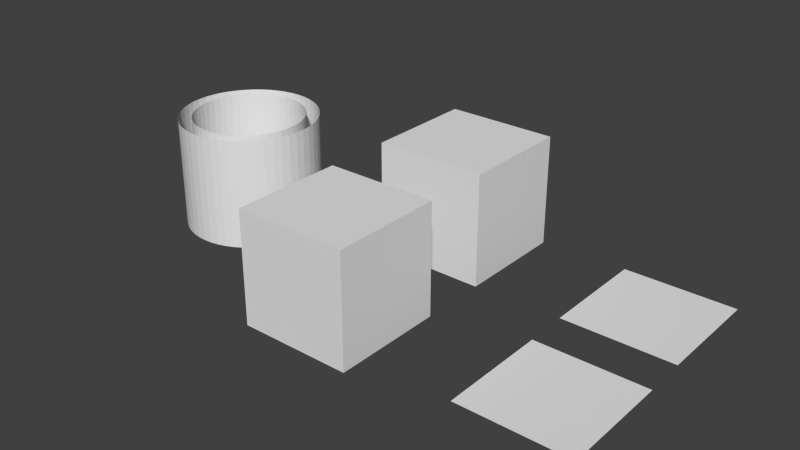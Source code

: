 # Source: Task_1.blend  (saved by Blender 2.76.0; exported with 4.5.12 LTS)
import bpy
from mathutils import Matrix  # noqa: F401  (used for matrix-valued properties, if any)

bpy.ops.wm.read_factory_settings(use_empty=True)
scene = bpy.context.scene
scene.name = 'Scene'

# ---- collections
col_collection_1 = bpy.data.collections.new('Collection 1'); scene.collection.children.link(col_collection_1)

# ---- materials (node trees are filled in below, after node groups)
mat_material = bpy.data.materials.new('Material')
mat_material.alpha_threshold = 0.0
mat_material.use_transparent_shadow = False
mat_material.roughness = 0.5
mat_material.line_color = (0.0, 0.0, 0.0, 1.0)

# ---- material node trees

# ---- world
world_world = bpy.data.worlds.new('World'); scene.world = world_world
world_world.color = (0.05088, 0.05088, 0.05088)
world_world.use_sun_shadow = False
world_world.sun_shadow_jitter_overblur = 0.0
world_world.cycles.sampling_method = 'MANUAL'
world_world.cycles.sample_map_resolution = 256

# ---- meshes
me_cylinder_003 = bpy.data.meshes.new('Cylinder.003')
me_cylinder_003.from_pydata([(0.0, 1.0, -1.0), (0.0, 1.0, 1.0), (0.1253, 0.9921, -1.0), (0.1253, 0.9921, 1.0), (0.2487, 0.9686, -1.0), (0.2487, 0.9686, 1.0), (0.3681, 0.9298, -1.0), (0.3681, 0.9298, 1.0), (0.4818, 0.8763, -1.0), (0.4818, 0.8763, 1.0), (0.5878, 0.809, -1.0), (0.5878, 0.809, 1.0), (0.6845, 0.729, -1.0), (0.6845, 0.729, 1.0), (0.7705, 0.6374, -1.0), (0.7705, 0.6374, 1.0), (0.8443, 0.5358, -1.0), (0.8443, 0.5358, 1.0), (0.9048, 0.4258, -1.0), (0.9048, 0.4258, 1.0), (0.9511, 0.309, -1.0), (0.9511, 0.309, 1.0), (0.9823, 0.1874, -1.0), (0.9823, 0.1874, 1.0), (0.998, 0.06279, -1.0), (0.998, 0.06279, 1.0), (0.998, -0.06279, -1.0), (0.998, -0.06279, 1.0), (0.9823, -0.1874, -1.0), (0.9823, -0.1874, 1.0), (0.9511, -0.309, -1.0), (0.9511, -0.309, 1.0), (0.9048, -0.4258, -1.0), (0.9048, -0.4258, 1.0), (0.8443, -0.5358, -1.0), (0.8443, -0.5358, 1.0), (0.7705, -0.6374, -1.0), (0.7705, -0.6374, 1.0), (0.6845, -0.729, -1.0), (0.6845, -0.729, 1.0), (0.5878, -0.809, -1.0), (0.5878, -0.809, 1.0), (0.4818, -0.8763, -1.0), (0.4818, -0.8763, 1.0), (0.3681, -0.9298, -1.0), (0.3681, -0.9298, 1.0), (0.2487, -0.9686, -1.0), (0.2487, -0.9686, 1.0), (0.1253, -0.9921, -1.0), (0.1253, -0.9921, 1.0), (-8.027e-07, -1.0, -1.0), (-8.027e-07, -1.0, 1.0), (-0.1253, -0.9921, -1.0), (-0.1253, -0.9921, 1.0), (-0.2487, -0.9686, -1.0), (-0.2487, -0.9686, 1.0), (-0.3681, -0.9298, -1.0), (-0.3681, -0.9298, 1.0), (-0.4818, -0.8763, -1.0), (-0.4818, -0.8763, 1.0), (-0.5878, -0.809, -1.0), (-0.5878, -0.809, 1.0), (-0.6845, -0.729, -1.0), (-0.6845, -0.729, 1.0), (-0.7705, -0.6374, -1.0), (-0.7705, -0.6374, 1.0), (-0.8443, -0.5358, -1.0), (-0.8443, -0.5358, 1.0), (-0.9048, -0.4258, -1.0), (-0.9048, -0.4258, 1.0), (-0.9511, -0.309, -1.0), (-0.9511, -0.309, 1.0), (-0.9823, -0.1874, -1.0), (-0.9823, -0.1874, 1.0), (-0.998, -0.06279, -1.0), (-0.998, -0.06279, 1.0), (-0.998, 0.06279, -1.0), (-0.998, 0.06279, 1.0), (-0.9823, 0.1874, -1.0), (-0.9823, 0.1874, 1.0), (-0.9511, 0.309, -1.0), (-0.9511, 0.309, 1.0), (-0.9048, 0.4258, -1.0), (-0.9048, 0.4258, 1.0), (-0.8443, 0.5358, -1.0), (-0.8443, 0.5358, 1.0), (-0.7705, 0.6374, -1.0), (-0.7705, 0.6374, 1.0), (-0.6845, 0.729, -1.0), (-0.6845, 0.729, 1.0), (-0.5878, 0.809, -1.0), (-0.5878, 0.809, 1.0), (-0.4818, 0.8763, -1.0), (-0.4818, 0.8763, 1.0), (-0.3681, 0.9298, -1.0), (-0.3681, 0.9298, 1.0), (-0.2487, 0.9686, -1.0), (-0.2487, 0.9686, 1.0), (-0.1253, 0.9921, -1.0), (-0.1253, 0.9921, 1.0)], [], [(0, 1, 3, 2), (2, 3, 5, 4), (4, 5, 7, 6), (6, 7, 9, 8), (8, 9, 11, 10), (10, 11, 13, 12), (12, 13, 15, 14), (14, 15, 17, 16), (16, 17, 19, 18), (18, 19, 21, 20), (20, 21, 23, 22), (22, 23, 25, 24), (24, 25, 27, 26), (26, 27, 29, 28), (28, 29, 31, 30), (30, 31, 33, 32), (32, 33, 35, 34), (34, 35, 37, 36), (36, 37, 39, 38), (38, 39, 41, 40), (40, 41, 43, 42), (42, 43, 45, 44), (44, 45, 47, 46), (46, 47, 49, 48), (48, 49, 51, 50), (50, 51, 53, 52), (52, 53, 55, 54), (54, 55, 57, 56), (56, 57, 59, 58), (58, 59, 61, 60), (60, 61, 63, 62), (62, 63, 65, 64), (64, 65, 67, 66), (66, 67, 69, 68), (68, 69, 71, 70), (70, 71, 73, 72), (72, 73, 75, 74), (74, 75, 77, 76), (76, 77, 79, 78), (78, 79, 81, 80), (80, 81, 83, 82), (82, 83, 85, 84), (84, 85, 87, 86), (86, 87, 89, 88), (88, 89, 91, 90), (90, 91, 93, 92), (92, 93, 95, 94), (94, 95, 97, 96), (96, 97, 99, 98), (98, 99, 1, 0)])
me_cylinder_003.use_remesh_preserve_volume = False
me_cylinder_003.use_remesh_preserve_attributes = False
me_cylinder_003.use_mirror_vertex_groups = False
me_cylinder_003.update()
me_cylinder_002 = bpy.data.meshes.new('Cylinder.002')
me_cylinder_002.from_pydata([(0.0, 1.0, -1.0), (0.0, 1.0, 1.0), (0.1253, 0.9921, -1.0), (0.1253, 0.9921, 1.0), (0.2487, 0.9686, -1.0), (0.2487, 0.9686, 1.0), (0.3681, 0.9298, -1.0), (0.3681, 0.9298, 1.0), (0.4818, 0.8763, -1.0), (0.4818, 0.8763, 1.0), (0.5878, 0.809, -1.0), (0.5878, 0.809, 1.0), (0.6845, 0.729, -1.0), (0.6845, 0.729, 1.0), (0.7705, 0.6374, -1.0), (0.7705, 0.6374, 1.0), (0.8443, 0.5358, -1.0), (0.8443, 0.5358, 1.0), (0.9048, 0.4258, -1.0), (0.9048, 0.4258, 1.0), (0.9511, 0.309, -1.0), (0.9511, 0.309, 1.0), (0.9823, 0.1874, -1.0), (0.9823, 0.1874, 1.0), (0.998, 0.06279, -1.0), (0.998, 0.06279, 1.0), (0.998, -0.06279, -1.0), (0.998, -0.06279, 1.0), (0.9823, -0.1874, -1.0), (0.9823, -0.1874, 1.0), (0.9511, -0.309, -1.0), (0.9511, -0.309, 1.0), (0.9048, -0.4258, -1.0), (0.9048, -0.4258, 1.0), (0.8443, -0.5358, -1.0), (0.8443, -0.5358, 1.0), (0.7705, -0.6374, -1.0), (0.7705, -0.6374, 1.0), (0.6845, -0.729, -1.0), (0.6845, -0.729, 1.0), (0.5878, -0.809, -1.0), (0.5878, -0.809, 1.0), (0.4818, -0.8763, -1.0), (0.4818, -0.8763, 1.0), (0.3681, -0.9298, -1.0), (0.3681, -0.9298, 1.0), (0.2487, -0.9686, -1.0), (0.2487, -0.9686, 1.0), (0.1253, -0.9921, -1.0), (0.1253, -0.9921, 1.0), (-8.027e-07, -1.0, -1.0), (-8.027e-07, -1.0, 1.0), (-0.1253, -0.9921, -1.0), (-0.1253, -0.9921, 1.0), (-0.2487, -0.9686, -1.0), (-0.2487, -0.9686, 1.0), (-0.3681, -0.9298, -1.0), (-0.3681, -0.9298, 1.0), (-0.4818, -0.8763, -1.0), (-0.4818, -0.8763, 1.0), (-0.5878, -0.809, -1.0), (-0.5878, -0.809, 1.0), (-0.6845, -0.729, -1.0), (-0.6845, -0.729, 1.0), (-0.7705, -0.6374, -1.0), (-0.7705, -0.6374, 1.0), (-0.8443, -0.5358, -1.0), (-0.8443, -0.5358, 1.0), (-0.9048, -0.4258, -1.0), (-0.9048, -0.4258, 1.0), (-0.9511, -0.309, -1.0), (-0.9511, -0.309, 1.0), (-0.9823, -0.1874, -1.0), (-0.9823, -0.1874, 1.0), (-0.998, -0.06279, -1.0), (-0.998, -0.06279, 1.0), (-0.998, 0.06279, -1.0), (-0.998, 0.06279, 1.0), (-0.9823, 0.1874, -1.0), (-0.9823, 0.1874, 1.0), (-0.9511, 0.309, -1.0), (-0.9511, 0.309, 1.0), (-0.9048, 0.4258, -1.0), (-0.9048, 0.4258, 1.0), (-0.8443, 0.5358, -1.0), (-0.8443, 0.5358, 1.0), (-0.7705, 0.6374, -1.0), (-0.7705, 0.6374, 1.0), (-0.6845, 0.729, -1.0), (-0.6845, 0.729, 1.0), (-0.5878, 0.809, -1.0), (-0.5878, 0.809, 1.0), (-0.4818, 0.8763, -1.0), (-0.4818, 0.8763, 1.0), (-0.3681, 0.9298, -1.0), (-0.3681, 0.9298, 1.0), (-0.2487, 0.9686, -1.0), (-0.2487, 0.9686, 1.0), (-0.1253, 0.9921, -1.0), (-0.1253, 0.9921, 1.0)], [], [(0, 1, 3, 2), (2, 3, 5, 4), (4, 5, 7, 6), (6, 7, 9, 8), (8, 9, 11, 10), (10, 11, 13, 12), (12, 13, 15, 14), (14, 15, 17, 16), (16, 17, 19, 18), (18, 19, 21, 20), (20, 21, 23, 22), (22, 23, 25, 24), (24, 25, 27, 26), (26, 27, 29, 28), (28, 29, 31, 30), (30, 31, 33, 32), (32, 33, 35, 34), (34, 35, 37, 36), (36, 37, 39, 38), (38, 39, 41, 40), (40, 41, 43, 42), (42, 43, 45, 44), (44, 45, 47, 46), (46, 47, 49, 48), (48, 49, 51, 50), (50, 51, 53, 52), (52, 53, 55, 54), (54, 55, 57, 56), (56, 57, 59, 58), (58, 59, 61, 60), (60, 61, 63, 62), (62, 63, 65, 64), (64, 65, 67, 66), (66, 67, 69, 68), (68, 69, 71, 70), (70, 71, 73, 72), (72, 73, 75, 74), (74, 75, 77, 76), (76, 77, 79, 78), (78, 79, 81, 80), (80, 81, 83, 82), (82, 83, 85, 84), (84, 85, 87, 86), (86, 87, 89, 88), (88, 89, 91, 90), (90, 91, 93, 92), (92, 93, 95, 94), (94, 95, 97, 96), (96, 97, 99, 98), (98, 99, 1, 0)])
me_cylinder_002.use_remesh_preserve_volume = False
me_cylinder_002.use_remesh_preserve_attributes = False
me_cylinder_002.use_mirror_vertex_groups = False
me_cylinder_002.update()
me_plane_002 = bpy.data.meshes.new('Plane.002')
me_plane_002.from_pydata([(-1.0, -1.0, 0.0), (1.0, -1.0, 0.0), (-1.0, 1.0, 0.0), (1.0, 1.0, 0.0), (-1.0, 0.0, 0.0), (0.0, -1.0, 0.0), (1.0, 0.0, 0.0), (0.0, 1.0, 0.0), (0.0, 0.0, 0.0), (-1.0, -0.5, 0.0), (0.5, -1.0, 0.0), (1.0, 0.5, 0.0), (-0.5, 1.0, 0.0), (-1.0, 0.5, 0.0), (-0.5, -1.0, 0.0), (1.0, -0.5, 0.0), (0.5, 1.0, 0.0), (0.0, 0.5, 0.0), (0.0, -0.5, 0.0), (-0.5, 0.0, 0.0), (0.5, 0.0, 0.0), (0.5, -0.5, 0.0), (-0.5, -0.5, 0.0), (-0.5, 0.5, 0.0), (0.5, 0.5, 0.0)], [], [(24, 11, 3, 16), (23, 17, 7, 12), (22, 18, 8, 19), (21, 15, 6, 20), (18, 21, 20, 8), (5, 10, 21, 18), (10, 1, 15, 21), (9, 22, 19, 4), (0, 14, 22, 9), (14, 5, 18, 22), (13, 23, 12, 2), (4, 19, 23, 13), (19, 8, 17, 23), (17, 24, 16, 7), (8, 20, 24, 17), (20, 6, 11, 24)])
me_plane_002.use_remesh_preserve_volume = False
me_plane_002.use_remesh_preserve_attributes = False
me_plane_002.use_mirror_vertex_groups = False
me_plane_002.update()
me_plane = bpy.data.meshes.new('Plane')
me_plane.from_pydata([(-1.0, -1.0, 0.0), (1.0, -1.0, 0.0), (-1.0, 1.0, 0.0), (1.0, 1.0, 0.0), (-1.0, 0.0, 0.0), (0.0, -1.0, 0.0), (1.0, 0.0, 0.0), (0.0, 1.0, 0.0), (0.0, 0.0, 0.0), (-1.0, -0.5, 0.0), (0.5, -1.0, 0.0), (1.0, 0.5, 0.0), (-0.5, 1.0, 0.0), (-1.0, 0.5, 0.0), (-0.5, -1.0, 0.0), (1.0, -0.5, 0.0), (0.5, 1.0, 0.0), (0.0, 0.5, 0.0), (0.0, -0.5, 0.0), (-0.5, 0.0, 0.0), (0.5, 0.0, 0.0), (0.5, -0.5, 0.0), (-0.5, -0.5, 0.0), (-0.5, 0.5, 0.0), (0.5, 0.5, 0.0)], [], [(24, 16, 3, 11), (23, 12, 7, 17), (22, 19, 8, 18), (21, 20, 6, 15), (18, 8, 20, 21), (5, 18, 21, 10), (10, 21, 15, 1), (9, 4, 19, 22), (0, 9, 22, 14), (14, 22, 18, 5), (13, 2, 12, 23), (4, 13, 23, 19), (19, 23, 17, 8), (17, 7, 16, 24), (8, 17, 24, 20), (20, 24, 11, 6)])
me_plane.use_remesh_preserve_volume = False
me_plane.use_remesh_preserve_attributes = False
me_plane.use_mirror_vertex_groups = False
me_plane.update()
me_cube_001 = bpy.data.meshes.new('Cube.001')
me_cube_001.from_pydata([(1.0, 1.0, -1.0), (1.0, -1.0, -1.0), (-1.0, -1.0, -1.0), (-1.0, 1.0, -1.0), (1.0, 1.0, 1.0), (1.0, -1.0, 1.0), (-1.0, -1.0, 1.0), (-1.0, 1.0, 1.0)], [], [(0, 1, 2, 3), (4, 7, 6, 5), (0, 4, 5, 1), (1, 5, 6, 2), (2, 6, 7, 3), (4, 0, 3, 7)])
me_cube_001.materials.append(mat_material)
me_cube_001.use_remesh_preserve_volume = False
me_cube_001.use_remesh_preserve_attributes = False
me_cube_001.use_mirror_vertex_groups = False
me_cube_001.update()
me_cube = bpy.data.meshes.new('Cube')
me_cube.from_pydata([(1.0, 1.0, -1.0), (1.0, -1.0, -1.0), (-1.0, -1.0, -1.0), (-1.0, 1.0, -1.0), (1.0, 1.0, 1.0), (1.0, -1.0, 1.0), (-1.0, -1.0, 1.0), (-1.0, 1.0, 1.0)], [], [(0, 1, 2, 3), (4, 7, 6, 5), (0, 4, 5, 1), (1, 5, 6, 2), (2, 6, 7, 3), (4, 0, 3, 7)])
me_cube.materials.append(mat_material)
me_cube.use_remesh_preserve_volume = False
me_cube.use_remesh_preserve_attributes = False
me_cube.use_mirror_vertex_groups = False
me_cube.update()

# ---- objects
ob_cylinder_001 = bpy.data.objects.new('Cylinder.001', me_cylinder_003)
ob_cylinder = bpy.data.objects.new('Cylinder', me_cylinder_002)
ob_plane_001 = bpy.data.objects.new('Plane.001', me_plane_002)
ob_plane = bpy.data.objects.new('Plane', me_plane)
ob_cube_001 = bpy.data.objects.new('Cube.001', me_cube_001)
ob_cube = bpy.data.objects.new('Cube', me_cube)

# ---- transforms, parenting, visibility, modifiers, constraints
ob_cylinder_001.location = (-5.359, 0.1247, 0.9321)
ob_cylinder_001.scale = (1.238, 1.238, 1.0)
ob_cylinder_001.lineart.crease_threshold = 0.0
ob_cylinder.location = (-5.359, 0.1247, 0.9321)
ob_cylinder.lineart.crease_threshold = 0.0
ob_plane_001.location = (1.899, 1.587, 0.0)
ob_plane_001.lineart.crease_threshold = 0.0
ob_plane.location = (1.914, -1.191, 0.0)
ob_plane.lineart.crease_threshold = 0.0
ob_cube_001.location = (-1.732, 1.626, 0.9325)
ob_cube_001.lock_rotations_4d = False
ob_cube_001.empty_display_type = 'ARROWS'
ob_cube_001.lineart.crease_threshold = 0.0
ob_cube.location = (-1.732, -1.563, 0.9325)
ob_cube.lock_rotations_4d = False
ob_cube.empty_display_type = 'ARROWS'
ob_cube.lineart.crease_threshold = 0.0

# ---- collection membership
col_collection_1.objects.link(ob_cylinder_001)
col_collection_1.objects.link(ob_cylinder)
col_collection_1.objects.link(ob_plane_001)
col_collection_1.objects.link(ob_plane)
col_collection_1.objects.link(ob_cube_001)
col_collection_1.objects.link(ob_cube)

# ---- scene / render settings (as saved in the file)
scene.frame_start = 1; scene.frame_end = 250; scene.frame_set(1)
scene.render.engine = 'BLENDER_EEVEE_NEXT'
scene.render.resolution_percentage = 50
scene.render.dither_intensity = 0.0
scene.cycles.use_denoising = False
scene.cycles.samples = 10
scene.cycles.sampling_pattern = 'TABULATED_SOBOL'
scene.cycles.light_sampling_threshold = 0.0
scene.cycles.use_adaptive_sampling = False
scene.cycles.use_light_tree = False
scene.cycles.blur_glossy = 0.0
scene.cycles.pixel_filter_type = 'GAUSSIAN'
scene.cycles.sample_clamp_indirect = 0.0
scene.view_settings.view_transform = 'Standard'
bpy.context.view_layer.update()

# ---- added for rendering (the .blend has no active camera and no usable light): camera, sun
cam_auto = bpy.data.cameras.new('AutoCamera')
cam_auto.lens = 50.0
cam_auto.sensor_width = 36.0
cam_auto.clip_end = 1000.0
ob_auto_camera = bpy.data.objects.new('AutoCamera', cam_auto)
scene.collection.objects.link(ob_auto_camera)
ob_auto_camera.location = (8.35101, -12.1984, 9.08538)
ob_auto_camera.rotation_euler = (1.09748, -7.21219e-08, 0.694738)
scene.camera = ob_auto_camera
light_auto_sun = bpy.data.lights.new('AutoSun', 'SUN')
light_auto_sun.energy = 3.0
light_auto_sun.angle = 0.0523599
ob_auto_sun = bpy.data.objects.new('AutoSun', light_auto_sun)
scene.collection.objects.link(ob_auto_sun)
ob_auto_sun.rotation_euler = (0.872665, 0.174533, 0.523599)
bpy.context.view_layer.update()
